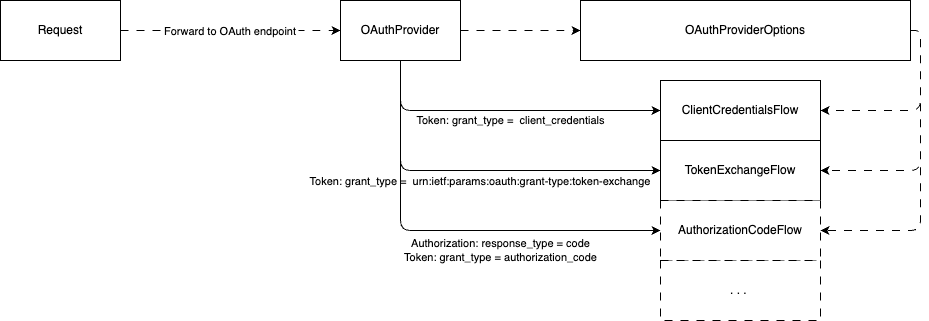

The diagram above was exported from draw.io. Its source (the exported page's mxGraphModel, read from the mxfile embedded in the PNG):
<mxGraphModel dx="2198" dy="761" grid="1" gridSize="10" guides="1" tooltips="1" connect="1" arrows="1" fold="1" page="0" pageScale="1" pageWidth="827" pageHeight="1169" background="#ffffff" math="0" shadow="0">
  <root>
    <mxCell id="0" />
    <mxCell id="1" parent="0" />
    <mxCell id="7" value="&lt;span style=&quot;color: rgb(0, 0, 0); font-family: Helvetica; font-size: 11px; font-style: normal; font-variant-ligatures: normal; font-variant-caps: normal; font-weight: 400; letter-spacing: normal; orphans: 2; text-align: center; text-indent: 0px; text-transform: none; widows: 2; word-spacing: 0px; -webkit-text-stroke-width: 0px; background-color: rgb(255, 255, 255); text-decoration-thickness: initial; text-decoration-style: initial; text-decoration-color: initial; float: none; display: inline !important;&quot;&gt;Token: grant_type =&amp;nbsp; client_credentials&lt;/span&gt;" style="edgeStyle=orthogonalEdgeStyle;html=1;exitX=0.5;exitY=1;exitDx=0;exitDy=0;entryX=0;entryY=0.5;entryDx=0;entryDy=0;" edge="1" parent="1" source="2" target="3">
      <mxGeometry x="0.0323" y="-10" relative="1" as="geometry">
        <mxPoint as="offset" />
      </mxGeometry>
    </mxCell>
    <mxCell id="8" value="Token: grant_type =     urn:ietf:params:oauth:grant-type:token-exchange" style="edgeStyle=orthogonalEdgeStyle;exitX=0.5;exitY=1;exitDx=0;exitDy=0;entryX=0;entryY=0.5;entryDx=0;entryDy=0;fontColor=#000000;labelBackgroundColor=#FFFFFF;labelBorderColor=none;" edge="1" parent="1" source="2" target="4">
      <mxGeometry x="0.027" y="-10" relative="1" as="geometry">
        <mxPoint as="offset" />
      </mxGeometry>
    </mxCell>
    <mxCell id="10" value="Authorization: response_type = code&lt;br&gt;Token: grant_type = authorization_code" style="edgeStyle=orthogonalEdgeStyle;html=1;exitX=0.5;exitY=1;exitDx=0;exitDy=0;entryX=0;entryY=0.5;entryDx=0;entryDy=0;" edge="1" parent="1" source="2" target="9">
      <mxGeometry x="0.2558" y="-20" relative="1" as="geometry">
        <mxPoint as="offset" />
      </mxGeometry>
    </mxCell>
    <mxCell id="13" style="edgeStyle=orthogonalEdgeStyle;html=0;labelBackgroundColor=#FFFFFF;labelBorderColor=none;fontColor=#000000;dashed=1;dashPattern=8 8;" edge="1" parent="1" source="2" target="12">
      <mxGeometry relative="1" as="geometry" />
    </mxCell>
    <mxCell id="2" value="OAuthProvider" style="rounded=0;whiteSpace=wrap;html=1;" vertex="1" parent="1">
      <mxGeometry x="160" y="160" width="120" height="60" as="geometry" />
    </mxCell>
    <mxCell id="3" value="ClientCredentialsFlow" style="rounded=0;whiteSpace=wrap;html=1;" vertex="1" parent="1">
      <mxGeometry x="480" y="240" width="160" height="60" as="geometry" />
    </mxCell>
    <mxCell id="4" value="TokenExchangeFlow" style="rounded=0;whiteSpace=wrap;html=1;" vertex="1" parent="1">
      <mxGeometry x="480" y="300" width="160" height="60" as="geometry" />
    </mxCell>
    <mxCell id="9" value="AuthorizationCodeFlow" style="rounded=0;whiteSpace=wrap;html=1;dashed=1;dashPattern=8 8;" vertex="1" parent="1">
      <mxGeometry x="480" y="360" width="160" height="60" as="geometry" />
    </mxCell>
    <mxCell id="14" style="edgeStyle=orthogonalEdgeStyle;html=0;exitX=1;exitY=0.5;exitDx=0;exitDy=0;entryX=1;entryY=0.5;entryDx=0;entryDy=0;dashed=1;dashPattern=8 8;labelBackgroundColor=#FFFFFF;labelBorderColor=none;fontColor=#000000;" edge="1" parent="1" source="12" target="3">
      <mxGeometry relative="1" as="geometry" />
    </mxCell>
    <mxCell id="15" style="edgeStyle=orthogonalEdgeStyle;html=0;exitX=1;exitY=0.5;exitDx=0;exitDy=0;entryX=1;entryY=0.5;entryDx=0;entryDy=0;dashed=1;dashPattern=8 8;labelBackgroundColor=#FFFFFF;labelBorderColor=none;fontColor=#000000;" edge="1" parent="1" source="12" target="4">
      <mxGeometry relative="1" as="geometry" />
    </mxCell>
    <mxCell id="16" style="edgeStyle=orthogonalEdgeStyle;html=0;exitX=1;exitY=0.5;exitDx=0;exitDy=0;entryX=1;entryY=0.5;entryDx=0;entryDy=0;dashed=1;dashPattern=8 8;labelBackgroundColor=#FFFFFF;labelBorderColor=none;fontColor=#000000;" edge="1" parent="1" source="12" target="9">
      <mxGeometry relative="1" as="geometry" />
    </mxCell>
    <mxCell id="12" value="OAuthProviderOptions" style="rounded=0;whiteSpace=wrap;html=1;" vertex="1" parent="1">
      <mxGeometry x="400" y="160" width="330" height="60" as="geometry" />
    </mxCell>
    <mxCell id="18" value="Forward to OAuth endpoint" style="edgeStyle=orthogonalEdgeStyle;html=0;entryX=0;entryY=0.5;entryDx=0;entryDy=0;dashed=1;dashPattern=8 8;labelBackgroundColor=#FFFFFF;labelBorderColor=none;fontColor=#000000;" edge="1" parent="1" source="17" target="2">
      <mxGeometry relative="1" as="geometry" />
    </mxCell>
    <mxCell id="17" value="Request" style="rounded=0;whiteSpace=wrap;html=1;fontColor=#000000;" vertex="1" parent="1">
      <mxGeometry x="-180" y="160" width="120" height="60" as="geometry" />
    </mxCell>
    <mxCell id="20" value=". . .&amp;nbsp;" style="rounded=0;whiteSpace=wrap;html=1;dashed=1;dashPattern=8 8;" vertex="1" parent="1">
      <mxGeometry x="480" y="420" width="160" height="60" as="geometry" />
    </mxCell>
  </root>
</mxGraphModel>